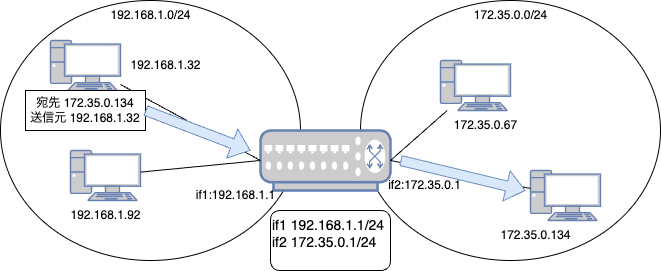

The diagram above was exported from draw.io. Its source (the exported page's mxGraphModel, read from the mxfile embedded in the PNG):
<mxGraphModel dx="709" dy="478" grid="1" gridSize="10" guides="1" tooltips="1" connect="1" arrows="1" fold="1" page="1" pageScale="1" pageWidth="827" pageHeight="1169" math="0" shadow="0">
  <root>
    <mxCell id="0" />
    <mxCell id="1" parent="0" />
    <mxCell id="3" value="" style="ellipse;whiteSpace=wrap;html=1;" vertex="1" parent="1">
      <mxGeometry x="40" y="80" width="300" height="260" as="geometry" />
    </mxCell>
    <mxCell id="4" value="" style="ellipse;whiteSpace=wrap;html=1;" vertex="1" parent="1">
      <mxGeometry x="400" y="80" width="300" height="260" as="geometry" />
    </mxCell>
    <mxCell id="2" value="" style="fontColor=#0066CC;verticalAlign=top;verticalLabelPosition=bottom;labelPosition=center;align=center;html=1;outlineConnect=0;fillColor=#CCCCCC;strokeColor=#6881B3;gradientColor=none;gradientDirection=north;strokeWidth=2;shape=mxgraph.networks.switch;" vertex="1" parent="1">
      <mxGeometry x="300" y="210" width="130" height="60" as="geometry" />
    </mxCell>
    <mxCell id="5" value="" style="fontColor=#0066CC;verticalAlign=top;verticalLabelPosition=bottom;labelPosition=center;align=center;html=1;outlineConnect=0;fillColor=#CCCCCC;strokeColor=#6881B3;gradientColor=none;gradientDirection=north;strokeWidth=2;shape=mxgraph.networks.pc;" vertex="1" parent="1">
      <mxGeometry x="90" y="120" width="70" height="50" as="geometry" />
    </mxCell>
    <mxCell id="6" value="" style="fontColor=#0066CC;verticalAlign=top;verticalLabelPosition=bottom;labelPosition=center;align=center;html=1;outlineConnect=0;fillColor=#CCCCCC;strokeColor=#6881B3;gradientColor=none;gradientDirection=north;strokeWidth=2;shape=mxgraph.networks.pc;" vertex="1" parent="1">
      <mxGeometry x="110" y="230" width="70" height="50" as="geometry" />
    </mxCell>
    <mxCell id="7" value="" style="fontColor=#0066CC;verticalAlign=top;verticalLabelPosition=bottom;labelPosition=center;align=center;html=1;outlineConnect=0;fillColor=#CCCCCC;strokeColor=#6881B3;gradientColor=none;gradientDirection=north;strokeWidth=2;shape=mxgraph.networks.pc;" vertex="1" parent="1">
      <mxGeometry x="480" y="140" width="70" height="50" as="geometry" />
    </mxCell>
    <mxCell id="8" value="" style="fontColor=#0066CC;verticalAlign=top;verticalLabelPosition=bottom;labelPosition=center;align=center;html=1;outlineConnect=0;fillColor=#CCCCCC;strokeColor=#6881B3;gradientColor=none;gradientDirection=north;strokeWidth=2;shape=mxgraph.networks.pc;" vertex="1" parent="1">
      <mxGeometry x="570" y="250" width="70" height="50" as="geometry" />
    </mxCell>
    <mxCell id="9" style="edgeStyle=none;html=1;entryX=0;entryY=0.5;entryDx=0;entryDy=0;entryPerimeter=0;endArrow=none;endFill=0;" edge="1" parent="1" source="5" target="2">
      <mxGeometry relative="1" as="geometry" />
    </mxCell>
    <mxCell id="10" style="edgeStyle=none;html=1;entryX=0;entryY=0.5;entryDx=0;entryDy=0;entryPerimeter=0;endArrow=none;endFill=0;" edge="1" parent="1" source="6" target="2">
      <mxGeometry relative="1" as="geometry" />
    </mxCell>
    <mxCell id="13" style="edgeStyle=none;html=1;entryX=1;entryY=0.5;entryDx=0;entryDy=0;entryPerimeter=0;endArrow=none;endFill=0;" edge="1" parent="1" source="7" target="2">
      <mxGeometry relative="1" as="geometry" />
    </mxCell>
    <mxCell id="14" style="edgeStyle=none;html=1;entryX=1;entryY=0.5;entryDx=0;entryDy=0;entryPerimeter=0;endArrow=none;endFill=0;" edge="1" parent="1" source="8" target="2">
      <mxGeometry relative="1" as="geometry" />
    </mxCell>
    <mxCell id="15" value="192.168.1.0/24" style="text;html=1;align=center;verticalAlign=middle;resizable=0;points=[];autosize=1;strokeColor=none;fillColor=none;" vertex="1" parent="1">
      <mxGeometry x="140" y="80" width="100" height="30" as="geometry" />
    </mxCell>
    <mxCell id="16" value="172.35.0.0/24" style="text;html=1;align=center;verticalAlign=middle;resizable=0;points=[];autosize=1;strokeColor=none;fillColor=none;" vertex="1" parent="1">
      <mxGeometry x="500" y="80" width="100" height="30" as="geometry" />
    </mxCell>
    <mxCell id="17" value="192.168.1.32" style="text;html=1;align=center;verticalAlign=middle;resizable=0;points=[];autosize=1;strokeColor=none;fillColor=none;" vertex="1" parent="1">
      <mxGeometry x="160" y="130" width="90" height="30" as="geometry" />
    </mxCell>
    <mxCell id="18" value="192.168.1.92" style="text;html=1;align=center;verticalAlign=middle;resizable=0;points=[];autosize=1;strokeColor=none;fillColor=none;" vertex="1" parent="1">
      <mxGeometry x="100" y="280" width="90" height="30" as="geometry" />
    </mxCell>
    <mxCell id="19" value="if1:192.168.1.1" style="text;html=1;align=center;verticalAlign=middle;resizable=0;points=[];autosize=1;strokeColor=none;fillColor=none;" vertex="1" parent="1">
      <mxGeometry x="225" y="260" width="100" height="30" as="geometry" />
    </mxCell>
    <mxCell id="20" value="172.35.0.67" style="text;html=1;align=center;verticalAlign=middle;resizable=0;points=[];autosize=1;strokeColor=none;fillColor=none;" vertex="1" parent="1">
      <mxGeometry x="480" y="190" width="90" height="30" as="geometry" />
    </mxCell>
    <mxCell id="21" value="172.35.0.134" style="text;html=1;align=center;verticalAlign=middle;resizable=0;points=[];autosize=1;strokeColor=none;fillColor=none;" vertex="1" parent="1">
      <mxGeometry x="530" y="300" width="90" height="30" as="geometry" />
    </mxCell>
    <mxCell id="22" value="if2:172.35.0.1" style="text;html=1;align=center;verticalAlign=middle;resizable=0;points=[];autosize=1;strokeColor=none;fillColor=none;" vertex="1" parent="1">
      <mxGeometry x="414" y="250" width="100" height="30" as="geometry" />
    </mxCell>
    <mxCell id="25" value="宛先 172.35.0.134&lt;div&gt;送信元 192.168.1.32&lt;/div&gt;" style="whiteSpace=wrap;html=1;" vertex="1" parent="1">
      <mxGeometry x="65" y="170" width="120" height="40" as="geometry" />
    </mxCell>
    <mxCell id="27" value="" style="shape=flexArrow;endArrow=classic;html=1;exitX=1;exitY=0.5;exitDx=0;exitDy=0;fillColor=#dae8fc;strokeColor=#6c8ebf;" edge="1" parent="1" source="25">
      <mxGeometry width="50" height="50" relative="1" as="geometry">
        <mxPoint x="350" y="280" as="sourcePoint" />
        <mxPoint x="290" y="230" as="targetPoint" />
      </mxGeometry>
    </mxCell>
    <mxCell id="28" value="" style="shape=flexArrow;endArrow=classic;html=1;fillColor=#dae8fc;strokeColor=#6c8ebf;" edge="1" parent="1">
      <mxGeometry width="50" height="50" relative="1" as="geometry">
        <mxPoint x="440" y="240" as="sourcePoint" />
        <mxPoint x="565" y="270" as="targetPoint" />
      </mxGeometry>
    </mxCell>
    <mxCell id="29" value="&lt;font style=&quot;font-size: 14px;&quot;&gt;if1 192.168.1.1/24&lt;/font&gt;&lt;div&gt;&lt;font style=&quot;font-size: 14px;&quot;&gt;if2 172.35.0.1/24&lt;/font&gt;&lt;/div&gt;" style="rounded=1;whiteSpace=wrap;html=1;align=left;verticalAlign=top;" vertex="1" parent="1">
      <mxGeometry x="310" y="290" width="120" height="60" as="geometry" />
    </mxCell>
  </root>
</mxGraphModel>